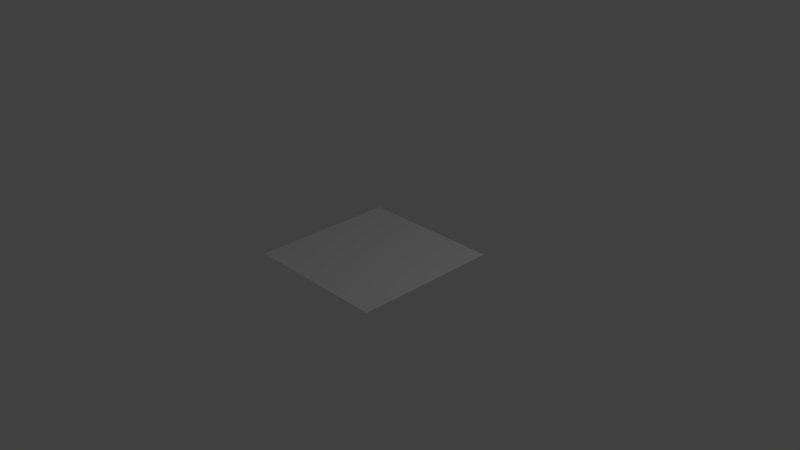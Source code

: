 # Source: picnic_mat.blend  (saved by Blender 2.77.0; exported with 4.5.12 LTS)
import bpy
from mathutils import Matrix  # noqa: F401  (used for matrix-valued properties, if any)

bpy.ops.wm.read_factory_settings(use_empty=True)
scene = bpy.context.scene
scene.name = 'Scene'

# ---- collections
col_collection_1 = bpy.data.collections.new('Collection 1'); scene.collection.children.link(col_collection_1)

# ---- materials (node trees are filled in below, after node groups)
mat_picnicmatmaterial = bpy.data.materials.new('PicnicMatMaterial')
mat_picnicmatmaterial.alpha_threshold = 0.0
mat_picnicmatmaterial.use_transparent_shadow = False
mat_picnicmatmaterial.roughness = 0.5

# ---- material node trees

# ---- world
world_world = bpy.data.worlds.new('World'); scene.world = world_world
world_world.color = (0.05088, 0.05088, 0.05088)
world_world.use_sun_shadow = False
world_world.sun_shadow_jitter_overblur = 0.0
world_world.cycles.sampling_method = 'MANUAL'

# ---- cameras
cam_camera = bpy.data.cameras.new('Camera')
cam_camera.clip_end = 100.0
cam_camera.lens = 35.0
cam_camera.sensor_width = 32.0
cam_camera.sensor_height = 18.0
cam_camera.ortho_scale = 7.314
cam_camera.dof.focus_distance = 0.0
cam_camera.dof.aperture_fstop = 128.0

# ---- lights
light_lamp = bpy.data.lights.new('Lamp', 'POINT')
light_lamp.transmission_factor = 0.0
light_lamp.cutoff_distance = 30.0
light_lamp.energy = 100.0
light_lamp.shadow_buffer_clip_start = 1.001
light_lamp.shadow_soft_size = 0.1
light_lamp.shadow_maximum_resolution = 0.006
light_lamp.use_absolute_resolution = True

# ---- meshes
me_plane = bpy.data.meshes.new('Plane')
me_plane.from_pydata([(-1.0, -1.0, 0.0), (1.0, -1.0, 0.0), (-1.0, 1.0, 0.0), (1.0, 1.0, 0.0)], [], [(0, 1, 3, 2)])
me_plane.polygons.foreach_set('use_smooth', [True] * 1)
_uv = me_plane.uv_layers.new(name='UVMap')
_uv.uv.foreach_set('vector', [0.0001, 9.998e-05, 0.9999, 9.998e-05, 0.9999, 0.9999, 9.998e-05, 0.9999])
me_plane.materials.append(mat_picnicmatmaterial)
me_plane.use_remesh_preserve_volume = False
me_plane.use_remesh_preserve_attributes = False
me_plane.use_mirror_vertex_groups = False
me_plane.update()

# ---- objects
ob_plane = bpy.data.objects.new('Plane', me_plane)
ob_lamp = bpy.data.objects.new('Lamp', light_lamp)
ob_camera = bpy.data.objects.new('Camera', cam_camera)

# ---- transforms, parenting, visibility, modifiers, constraints
ob_plane.location = (0.0, 0.0, 0.0)
ob_plane.lineart.crease_threshold = 0.0
ob_lamp.location = (4.076, 1.005, 5.904)
ob_lamp.rotation_euler = (0.6503, 0.05522, 1.866)
ob_lamp.lock_rotations_4d = False
ob_lamp.empty_display_type = 'ARROWS'
ob_lamp.color = (0.0, 0.0, 0.0, 0.0)
ob_lamp.lineart.crease_threshold = 0.0
ob_camera.location = (7.481, -6.508, 5.344)
ob_camera.rotation_euler = (1.109, 0.01082, 0.8149)
ob_camera.lock_rotations_4d = False
ob_camera.empty_display_type = 'ARROWS'
ob_camera.color = (0.0, 0.0, 0.0, 0.0)
ob_camera.display_type = 'WIRE'
ob_camera.lineart.crease_threshold = 0.0

# ---- collection membership
col_collection_1.objects.link(ob_plane)
col_collection_1.objects.link(ob_lamp)
col_collection_1.objects.link(ob_camera)

# ---- scene / render settings (as saved in the file)
scene.camera = ob_camera
scene.frame_start = 1; scene.frame_end = 250; scene.frame_set(1)
scene.render.engine = 'BLENDER_EEVEE_NEXT'
scene.render.resolution_percentage = 50
scene.render.dither_intensity = 0.0
scene.cycles.use_denoising = False
scene.cycles.samples = 128
scene.cycles.sampling_pattern = 'TABULATED_SOBOL'
scene.cycles.light_sampling_threshold = 0.0
scene.cycles.use_adaptive_sampling = False
scene.cycles.use_light_tree = False
scene.cycles.blur_glossy = 0.0
scene.cycles.sample_clamp_indirect = 0.0
scene.view_settings.view_transform = 'Standard'
bpy.context.view_layer.update()
